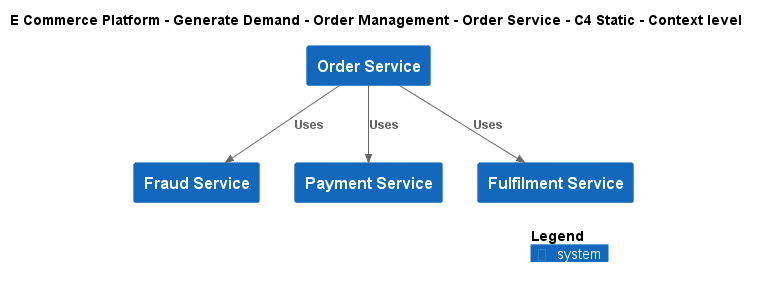

The diagram above was rendered by PlantUML. Its source (embedded in the PNG):
@startuml
!include ..\..\..\..\..\.c4s\C4_Context.puml

AddElementTag("c4interflow:lifecycle:new", $bgColor=green, $fontColor=#ffffff, $borderColor=green, $shadowing="False")
AddElementTag("c4interflow:lifecycle:changed", $bgColor=orange, $fontColor=#ffffff, $borderColor=orange, $shadowing="False")
AddElementTag("c4interflow:lifecycle:removed", $bgColor=red, $fontColor=#ffffff, $borderColor=red, $shadowing="False")

AddRelTag("c4interflow:lifecycle:new", $textColor=green, $lineColor=green)
AddRelTag("c4interflow:lifecycle:changed", $textColor=orange, $lineColor=orange)
AddRelTag("c4interflow:lifecycle:removed", $textColor=red, $lineColor=red)

SHOW_PERSON_PORTRAIT()
LAYOUT_TOP_DOWN()

skinparam linetype polyline

title E Commerce Platform - Generate Demand - Order Management - Order Service - C4 Static - Context level

System(ECommercePlatform.GenerateDemand.OrderManagement.SoftwareSystems.OrderService, "Order Service", "")
System(ECommercePlatform.Deliver.FraudManagement.SoftwareSystems.FraudService, "Fraud Service", "")
System(ECommercePlatform.Deliver.Payments.SoftwareSystems.PaymentService, "Payment Service", "")
System(ECommercePlatform.Deliver.Fulfilment.SoftwareSystems.FulfilmentService, "Fulfilment Service", "")

Rel(ECommercePlatform.GenerateDemand.OrderManagement.SoftwareSystems.OrderService, ECommercePlatform.Deliver.FraudManagement.SoftwareSystems.FraudService, "Uses")
Rel(ECommercePlatform.GenerateDemand.OrderManagement.SoftwareSystems.OrderService, ECommercePlatform.Deliver.Payments.SoftwareSystems.PaymentService, "Uses")
Rel(ECommercePlatform.GenerateDemand.OrderManagement.SoftwareSystems.OrderService, ECommercePlatform.Deliver.Fulfilment.SoftwareSystems.FulfilmentService, "Uses")


SHOW_LEGEND()
@enduml